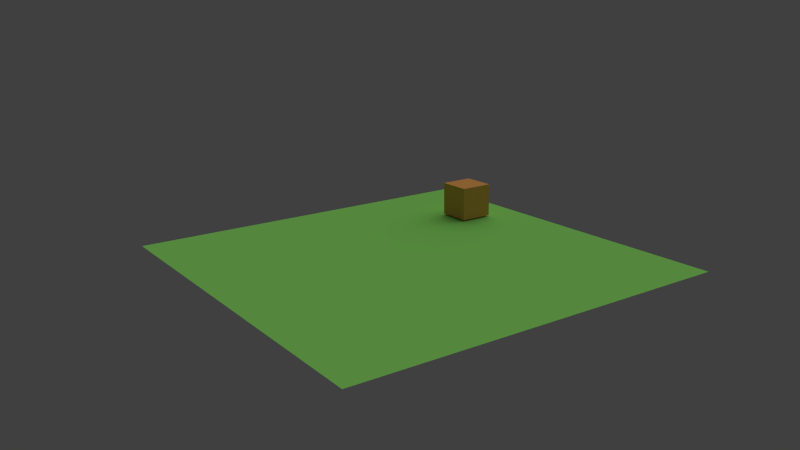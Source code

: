 # Source: TestLuaVisualDebugger.blend  (saved by Blender 2.64.9; exported with 4.5.12 LTS)
import bpy
from mathutils import Matrix  # noqa: F401  (used for matrix-valued properties, if any)

bpy.ops.wm.read_factory_settings(use_empty=True)
scene = bpy.context.scene
scene.name = 'Scene'

# ---- collections
col_collection_1 = bpy.data.collections.new('Collection 1'); scene.collection.children.link(col_collection_1)

# ---- materials (node trees are filled in below, after node groups)
mat_material = bpy.data.materials.new('Material')
mat_material.alpha_threshold = 0.0
mat_material.diffuse_color = (0.29, 0.8, 0.1522, 1.0)
mat_material.roughness = 0.5
mat_material.line_color = (0.0, 0.0, 0.0, 1.0)
mat_material_001 = bpy.data.materials.new('Material.001')
mat_material_001.alpha_threshold = 0.0
mat_material_001.diffuse_color = (0.8, 0.3749, 0.1025, 1.0)
mat_material_001.roughness = 0.5
mat_material_001.line_color = (0.0, 0.0, 0.0, 1.0)

# ---- material node trees

# ---- world
world_world = bpy.data.worlds.new('World'); scene.world = world_world
world_world.color = (0.05088, 0.05088, 0.05088)
world_world.use_sun_shadow = False
world_world.sun_shadow_jitter_overblur = 0.0
world_world.cycles.sampling_method = 'MANUAL'
world_world.cycles.sample_map_resolution = 256

# ---- cameras
cam_camera = bpy.data.cameras.new('Camera')
cam_camera.clip_end = 100.0
cam_camera.lens = 35.0
cam_camera.sensor_width = 32.0
cam_camera.sensor_height = 18.0
cam_camera.ortho_scale = 7.314
cam_camera.dof.focus_distance = 0.0
cam_camera.dof.aperture_fstop = 128.0

# ---- lights
light_lamp = bpy.data.lights.new('Lamp', 'SUN')
light_lamp.transmission_factor = 0.0
light_lamp.cutoff_distance = 30.0
light_lamp.angle = 1.571
light_lamp.energy = 1.0
light_lamp.shadow_buffer_clip_start = 1.001
light_lamp.shadow_soft_size = 1.0
light_lamp.shadow_cascade_max_distance = 1000.0
light_lamp.cycles.use_multiple_importance_sampling = False

# ---- meshes
me_plane = bpy.data.meshes.new('Plane')
me_plane.from_pydata([(1.0, -1.0, 0.0), (-1.0, -1.0, 0.0), (1.0, 1.0, 0.0), (-1.0, 1.0, 0.0)], [], [(1, 0, 2, 3)])
me_plane.materials.append(mat_material)
me_plane.use_remesh_preserve_volume = False
me_plane.use_remesh_preserve_attributes = False
me_plane.use_mirror_vertex_groups = False
me_plane.update()
me_cube_002 = bpy.data.meshes.new('Cube.002')
me_cube_002.from_pydata([(-1.0, -1.0, -1.0), (-1.0, 1.0, -1.0), (1.0, 1.0, -1.0), (1.0, -1.0, -1.0), (-1.0, -1.0, 1.0), (-1.0, 1.0, 1.0), (1.0, 1.0, 1.0), (1.0, -1.0, 1.0)], [], [(4, 5, 1, 0), (5, 6, 2, 1), (6, 7, 3, 2), (7, 4, 0, 3), (0, 1, 2, 3), (7, 6, 5, 4)])
me_cube_002.materials.append(mat_material_001)
me_cube_002.use_remesh_preserve_volume = False
me_cube_002.use_remesh_preserve_attributes = False
me_cube_002.use_mirror_vertex_groups = False
me_cube_002.update()

# ---- curves / text
cu_nurbscircle_001 = bpy.data.curves.new('NurbsCircle.001', 'CURVE')
cu_nurbscircle_001.dimensions = '3D'
_sp = cu_nurbscircle_001.splines.new('NURBS'); _sp.points.add(14)
_sp.points.foreach_set('co', [-1.004, 0.6245, 3.886, 1.0, -0.9178, 1.469, 4.073, 1.0, -0.4953, 1.385, 3.575, 1.0, -0.05871, 0.8299, 3.416, 1.0, -0.7004, -0.06556, 3.073, 1.0, -1.181, 0.4663, 2.871, 1.0, -0.1368, 0.764, 2.355, 1.0, 0.3677, 0.2293, 2.07, 1.0, -0.2078, -0.89, 1.474, 1.0, -0.6956, 0.4412, 1.093, 1.0, 0.1076, 0.5, 0.937, 1.0, 0.751, 0.1674, 0.5371, 1.0, 0.0, -1.0, 0.0, 1.0, -1.0, -1.0, 0.0, 0.3536, -1.0, 0.0, 0.0, 1.0])
_sp.order_v = 0
cu_nurbscircle_001.use_path = True
cu_nurbscircle_001.use_path_clamp = True
cu_nurbscircle_001.bevel_resolution = 0
cu_nurbscircle_001.fill_mode = 'HALF'
cu_nurbscircle = bpy.data.curves.new('NurbsCircle', 'CURVE')
cu_nurbscircle.dimensions = '3D'
_sp = cu_nurbscircle.splines.new('NURBS'); _sp.points.add(3)
_sp.points.foreach_set('co', [0.751, 0.1674, 0.0, 1.0, 0.0, -1.0, 0.0, 1.0, -1.0, -1.0, 0.0, 0.3536, -1.0, 0.0, 0.0, 1.0])
_sp.order_u = 3
_sp.order_v = 0
_sp.use_cyclic_u = True
cu_nurbscircle.use_path = True
cu_nurbscircle.use_path_clamp = True
cu_nurbscircle.bevel_resolution = 0
cu_nurbscircle.fill_mode = 'HALF'

# ---- objects
ob_nurbscurve2 = bpy.data.objects.new('NurbsCurve2', cu_nurbscircle_001)
ob_nurbscircle = bpy.data.objects.new('NurbsCircle', cu_nurbscircle)
ob_plane = bpy.data.objects.new('Plane', me_plane)
ob_cube = bpy.data.objects.new('Cube', me_cube_002)
ob_lamp = bpy.data.objects.new('Lamp', light_lamp)
ob_camera = bpy.data.objects.new('Camera', cam_camera)

# ---- transforms, parenting, visibility, modifiers, constraints
ob_nurbscurve2.location = (-1.39, 1.463, 1.83)
ob_nurbscurve2.rotation_euler = (-0.9586, -0.6804, 0.7302)
ob_nurbscurve2.scale = (0.5159, 0.5159, 0.5159)
ob_nurbscurve2.lineart.crease_threshold = 0.0
ob_nurbscircle.location = (-1.394, 0.0, 0.7168)
ob_nurbscircle.lineart.crease_threshold = 0.0
ob_plane.location = (0.0, 0.0, 0.0)
ob_plane.scale = (2.544, 2.544, 2.544)
ob_plane.lineart.crease_threshold = 0.0
ob_cube.location = (1.807, 1.094, 0.2511)
ob_cube.scale = (0.2318, 0.2318, 0.2318)
ob_cube.lineart.crease_threshold = 0.0
ob_lamp.location = (4.076, 1.005, 5.904)
ob_lamp.rotation_euler = (0.6503, 0.05522, 1.866)
ob_lamp.lock_rotations_4d = False
ob_lamp.empty_display_type = 'ARROWS'
ob_lamp.color = (0.0, 0.0, 0.0, 0.0)
ob_lamp.lineart.crease_threshold = 0.0
ob_camera.location = (-6.052, -8.497, 3.513)
ob_camera.rotation_euler = (1.284, 0.01154, -0.6112)
ob_camera.scale = (1.0, 1.0, 1.0)
ob_camera.lock_rotations_4d = False
ob_camera.empty_display_type = 'ARROWS'
ob_camera.color = (0.0, 0.0, 0.0, 0.0)
ob_camera.display_type = 'WIRE'
ob_camera.lineart.crease_threshold = 0.0

# ---- collection membership
col_collection_1.objects.link(ob_nurbscurve2)
col_collection_1.objects.link(ob_nurbscircle)
col_collection_1.objects.link(ob_plane)
col_collection_1.objects.link(ob_cube)
col_collection_1.objects.link(ob_lamp)
col_collection_1.objects.link(ob_camera)

# ---- scene / render settings (as saved in the file)
scene.camera = ob_camera
scene.frame_start = 1; scene.frame_end = 250; scene.frame_set(1)
scene.render.engine = 'BLENDER_EEVEE_NEXT'
scene.render.image_settings.color_mode = 'RGB'
scene.render.image_settings.compression = 90
scene.render.resolution_percentage = 50
scene.render.dither_intensity = 0.0
scene.render.bake_margin = 2
scene.render.bake_bias = 0.0
scene.cycles.use_denoising = False
scene.cycles.samples = 10
scene.cycles.sampling_pattern = 'TABULATED_SOBOL'
scene.cycles.light_sampling_threshold = 0.0
scene.cycles.use_adaptive_sampling = False
scene.cycles.use_light_tree = False
scene.cycles.blur_glossy = 0.0
scene.cycles.volume_bounces = 1
scene.cycles.pixel_filter_type = 'GAUSSIAN'
scene.cycles.sample_clamp_indirect = 0.0
scene.view_settings.view_transform = 'Standard'
bpy.context.view_layer.update()
